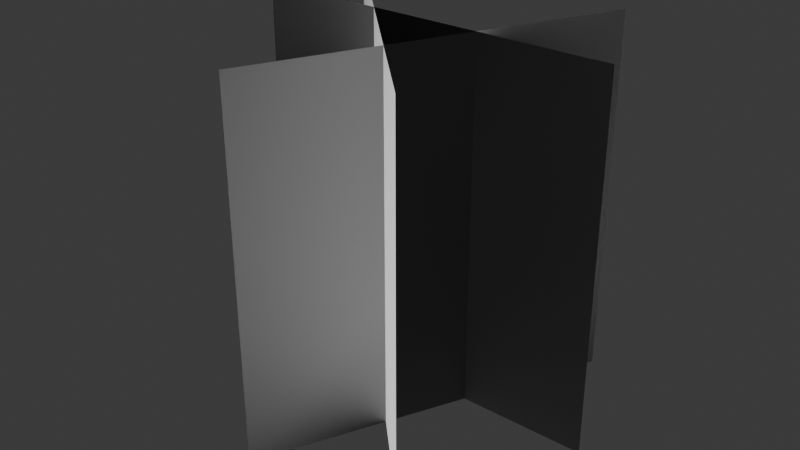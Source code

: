 # Source: SM_Env_Grass_Tall_Clump_01.blend  (saved by Blender 4.5.90; exported with 4.5.12 LTS)
import bpy
from mathutils import Matrix  # noqa: F401  (used for matrix-valued properties, if any)

bpy.ops.wm.read_factory_settings(use_empty=True)
scene = bpy.context.scene
scene.name = 'Scene'

# ---- collections
col_sm_env_grass_tall_clump_01 = bpy.data.collections.new('SM_Env_Grass_Tall_Clump_01'); scene.collection.children.link(col_sm_env_grass_tall_clump_01)

# ---- world
world_world = bpy.data.worlds.new('World'); scene.world = world_world
world_world.use_nodes = True; world_world.node_tree.nodes.clear()
_N = world_world.node_tree.nodes; _L = world_world.node_tree.links
n0 = _N.new('ShaderNodeOutputWorld'); n0.name = 'World Output'; n0.location = (200, 100)
n1 = _N.new('ShaderNodeBackground'); n1.name = 'Background'; n1.location = (-200, 100)
n1.inputs[0].default_value = (0.05088, 0.05088, 0.05088, 1.0)
_L.new(n1.outputs[0], n0.inputs[0])
n0.is_active_output = True
world_world.color = (0.05088, 0.05088, 0.05088)
world_world.sun_shadow_jitter_overblur = 0.0

# ---- meshes
me_mesh = bpy.data.meshes.new('Mesh')
me_mesh.from_pydata([(-0.5, -2.029e-09, -0.02687), (0.5, -2.029e-09, -0.02687), (-0.5, 7.347e-08, 0.9731), (0.5, 7.347e-08, 0.9731), (-0.09752, -0.5422, -0.02687), (0.3162, 0.3682, -0.02687), (-0.09752, -0.5422, 0.9731), (0.3162, 0.3682, 0.9731), (-0.4428, 0.2889, -0.02687), (0.2643, -0.4182, -0.02687), (-0.4428, 0.2889, 0.9731), (0.2643, -0.4182, 0.9731)], [], [(0, 2, 3, 1), (4, 6, 7, 5), (10, 8, 9, 11)])
me_mesh.polygons.foreach_set('use_smooth', [True] * 3)
_k = set([(0, 1), (0, 2), (1, 3), (2, 3), (4, 5), (4, 6), (5, 7), (6, 7), (8, 9), (8, 10), (9, 11), (10, 11)])
me_mesh.attributes.new('sharp_edge', 'BOOLEAN', 'EDGE').data.foreach_set('value', [ (min(e.vertices), max(e.vertices)) in _k for e in me_mesh.edges])
_uv = me_mesh.uv_layers.new(name='map1')
_uv.uv.foreach_set('vector', [0.01238, 0.01238, 0.01238, 0.9876, 0.9876, 0.9876, 0.9876, 0.01238, 0.01238, 0.01238, 0.01238, 0.9876, 0.9876, 0.9876, 0.9876, 0.01238, 0.01238, 0.9876, 0.01238, 0.01238, 0.9876, 0.01238, 0.9876, 0.9876])
_ca = me_mesh.color_attributes.new('red', 'BYTE_COLOR', 'CORNER')
_ca.data.foreach_set('color', [0.0006071, 0.0, 1.0, 1.0, 0.2086, 0.9647, 1.0, 1.0, 0.2086, 0.9647, 1.0, 1.0, 0.0006071, 0.0, 1.0, 1.0, 0.0006071, 0.0, 1.0, 1.0, 0.2086, 0.9647, 1.0, 1.0, 0.2086, 0.9647, 1.0, 1.0, 0.0006071, 0.0, 1.0, 1.0, 0.2086, 0.9647, 1.0, 1.0, 0.0006071, 0.0, 1.0, 1.0, 0.0006071, 0.0, 1.0, 1.0, 0.2086, 0.9647, 1.0, 1.0])
me_mesh.update()
me_mesh.normals_split_custom_set([tuple(v) for v in zip(*[iter([-0.8009, -0.08145, 0.5933, -0.3444, -0.009923, 0.9388, 0.3442, 0.009971, 0.9388, 0.8009, 0.08145, 0.5933, -0.1352, -0.7983, 0.5869, -0.06461, -0.3619, 0.93, 0.2242, 0.2529, 0.9412, 0.5554, 0.581, 0.595, -0.3028, 0.1901, 0.9339, -0.7041, 0.3956, 0.5897, 0.3855, -0.7062, 0.5938, 0.1776, -0.2926, 0.9396])] * 3)])

# ---- objects
ob_sm_env_grass_tall_clump_01_lod0 = bpy.data.objects.new('SM_Env_Grass_Tall_Clump_01_LOD0', me_mesh)

# ---- transforms, parenting, visibility, modifiers, constraints
ob_sm_env_grass_tall_clump_01_lod0.location = (0.0, 0.0, 0.0)
ob_sm_env_grass_tall_clump_01_lod0.color = (0.8, 0.8, 0.8, 1.0)

# ---- collection membership
col_sm_env_grass_tall_clump_01.objects.link(ob_sm_env_grass_tall_clump_01_lod0)

# ---- scene / render settings (as saved in the file)
scene.frame_start = 1; scene.frame_end = 250; scene.frame_set(1)
scene.render.engine = 'BLENDER_EEVEE_NEXT'
bpy.context.view_layer.update()

# ---- added for rendering (the .blend has no active camera and no usable light): camera, sun
cam_auto = bpy.data.cameras.new('AutoCamera')
cam_auto.lens = 50.0
cam_auto.sensor_width = 36.0
cam_auto.clip_end = 1000.0
ob_auto_camera = bpy.data.objects.new('AutoCamera', cam_auto)
scene.collection.objects.link(ob_auto_camera)
ob_auto_camera.location = (1.55615, -1.95442, 1.71805)
ob_auto_camera.rotation_euler = (1.09748, -7.21219e-08, 0.694738)
scene.camera = ob_auto_camera
light_auto_sun = bpy.data.lights.new('AutoSun', 'SUN')
light_auto_sun.energy = 3.0
light_auto_sun.angle = 0.0523599
ob_auto_sun = bpy.data.objects.new('AutoSun', light_auto_sun)
scene.collection.objects.link(ob_auto_sun)
ob_auto_sun.rotation_euler = (0.872665, 0.174533, 0.523599)
bpy.context.view_layer.update()
